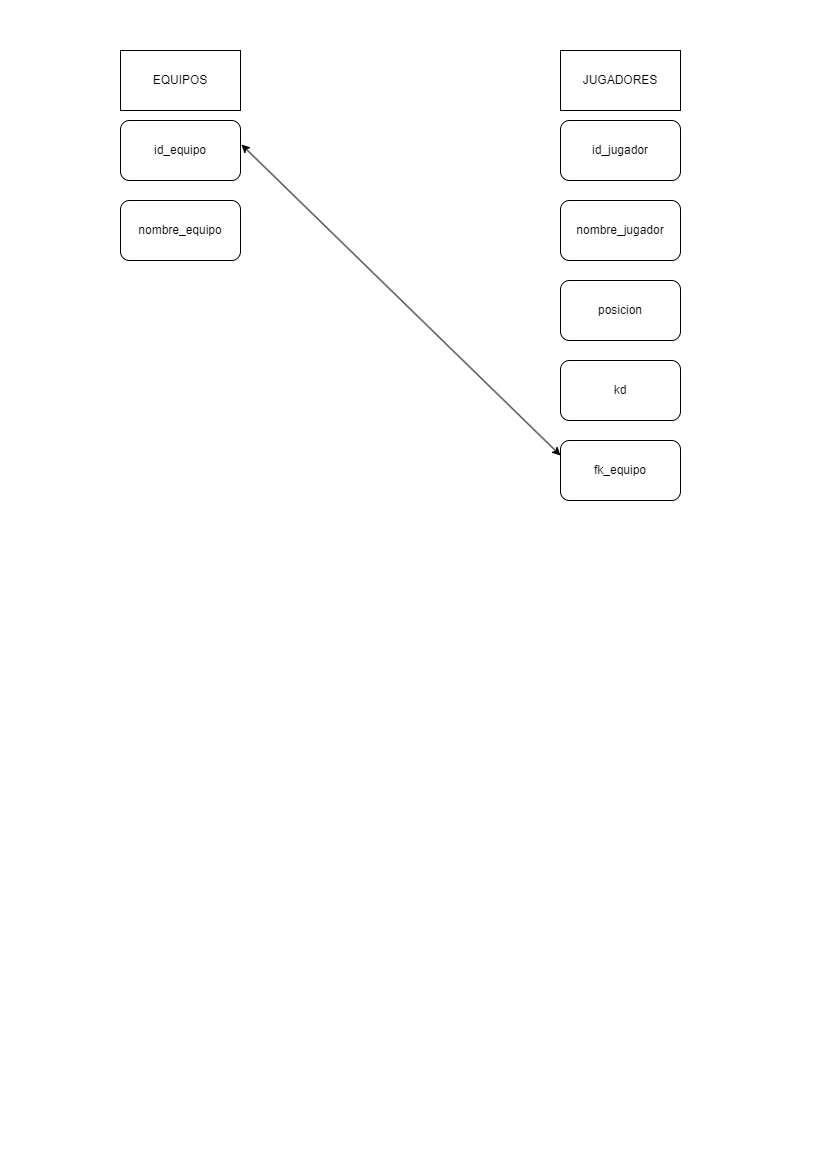

The diagram above was exported from draw.io. Its source (the exported page's mxGraphModel, read from the mxfile embedded in the PNG):
<mxGraphModel dx="1114" dy="572" grid="1" gridSize="10" guides="1" tooltips="1" connect="1" arrows="1" fold="1" page="1" pageScale="1" pageWidth="827" pageHeight="1169" math="0" shadow="0">
  <root>
    <mxCell id="0" />
    <mxCell id="1" parent="0" />
    <mxCell id="qjdkFsN76bFf0NwPQlDl-1" value="EQUIPOS" style="rounded=0;whiteSpace=wrap;html=1;" vertex="1" parent="1">
      <mxGeometry x="120" y="50" width="120" height="60" as="geometry" />
    </mxCell>
    <mxCell id="qjdkFsN76bFf0NwPQlDl-2" value="JUGADORES" style="rounded=0;whiteSpace=wrap;html=1;" vertex="1" parent="1">
      <mxGeometry x="560" y="50" width="120" height="60" as="geometry" />
    </mxCell>
    <mxCell id="qjdkFsN76bFf0NwPQlDl-4" value="id_jugador" style="rounded=1;whiteSpace=wrap;html=1;" vertex="1" parent="1">
      <mxGeometry x="560" y="120" width="120" height="60" as="geometry" />
    </mxCell>
    <mxCell id="qjdkFsN76bFf0NwPQlDl-5" value="kd" style="rounded=1;whiteSpace=wrap;html=1;" vertex="1" parent="1">
      <mxGeometry x="560" y="360" width="120" height="60" as="geometry" />
    </mxCell>
    <mxCell id="qjdkFsN76bFf0NwPQlDl-6" value="posicion" style="rounded=1;whiteSpace=wrap;html=1;" vertex="1" parent="1">
      <mxGeometry x="560" y="280" width="120" height="60" as="geometry" />
    </mxCell>
    <mxCell id="qjdkFsN76bFf0NwPQlDl-7" value="nombre_jugador" style="rounded=1;whiteSpace=wrap;html=1;" vertex="1" parent="1">
      <mxGeometry x="560" y="200" width="120" height="60" as="geometry" />
    </mxCell>
    <mxCell id="qjdkFsN76bFf0NwPQlDl-8" value="fk_equipo" style="rounded=1;whiteSpace=wrap;html=1;" vertex="1" parent="1">
      <mxGeometry x="560" y="440" width="120" height="60" as="geometry" />
    </mxCell>
    <mxCell id="qjdkFsN76bFf0NwPQlDl-10" value="id_equipo" style="rounded=1;whiteSpace=wrap;html=1;" vertex="1" parent="1">
      <mxGeometry x="120" y="120" width="120" height="60" as="geometry" />
    </mxCell>
    <mxCell id="qjdkFsN76bFf0NwPQlDl-11" value="nombre_equipo" style="rounded=1;whiteSpace=wrap;html=1;" vertex="1" parent="1">
      <mxGeometry x="120" y="200" width="120" height="60" as="geometry" />
    </mxCell>
    <mxCell id="qjdkFsN76bFf0NwPQlDl-13" value="" style="endArrow=classic;startArrow=classic;html=1;rounded=0;exitX=1.008;exitY=0.4;exitDx=0;exitDy=0;exitPerimeter=0;entryX=0;entryY=0.25;entryDx=0;entryDy=0;" edge="1" parent="1" source="qjdkFsN76bFf0NwPQlDl-10" target="qjdkFsN76bFf0NwPQlDl-8">
      <mxGeometry width="50" height="50" relative="1" as="geometry">
        <mxPoint x="270" y="160" as="sourcePoint" />
        <mxPoint x="320" y="110" as="targetPoint" />
      </mxGeometry>
    </mxCell>
  </root>
</mxGraphModel>